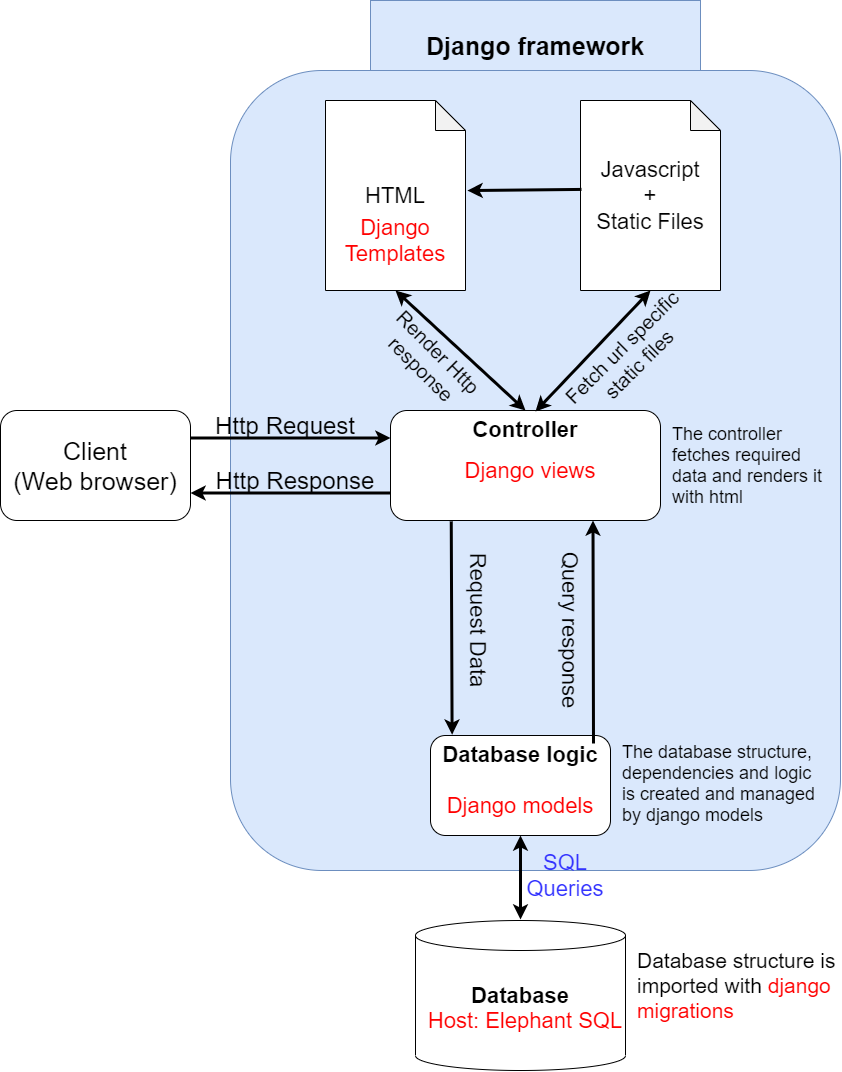

The diagram above was exported from draw.io. Its source (the exported page's mxGraphModel, read from the mxfile embedded in the PNG):
<mxGraphModel dx="2031" dy="1089" grid="1" gridSize="10" guides="1" tooltips="1" connect="1" arrows="1" fold="1" page="1" pageScale="1" pageWidth="850" pageHeight="1100" math="0" shadow="0">
  <root>
    <mxCell id="0" />
    <mxCell id="1" parent="0" />
    <mxCell id="wWeEIKQQJt7U_h5cQ4Ho-46" value="Django framework" style="text;html=1;strokeColor=#6c8ebf;fillColor=#dae8fc;align=center;verticalAlign=middle;whiteSpace=wrap;rounded=0;fontSize=25;fontStyle=1" vertex="1" parent="1">
      <mxGeometry x="370" y="30" width="330" height="90" as="geometry" />
    </mxCell>
    <mxCell id="wWeEIKQQJt7U_h5cQ4Ho-45" value="" style="rounded=1;whiteSpace=wrap;html=1;fontSize=20;fillColor=#dae8fc;strokeColor=#6c8ebf;" vertex="1" parent="1">
      <mxGeometry x="230" y="100" width="610" height="800" as="geometry" />
    </mxCell>
    <mxCell id="wWeEIKQQJt7U_h5cQ4Ho-6" value="Database logic" style="rounded=1;whiteSpace=wrap;html=1;fontSize=22;verticalAlign=top;fontStyle=1" vertex="1" parent="1">
      <mxGeometry x="430" y="765" width="180" height="100" as="geometry" />
    </mxCell>
    <mxCell id="wWeEIKQQJt7U_h5cQ4Ho-2" value="Database" style="shape=cylinder2;whiteSpace=wrap;html=1;boundedLbl=1;backgroundOutline=1;size=15;fontSize=22;fontStyle=1" vertex="1" parent="1">
      <mxGeometry x="415" y="950" width="210" height="150" as="geometry" />
    </mxCell>
    <mxCell id="wWeEIKQQJt7U_h5cQ4Ho-3" value="Host: Elephant SQL" style="text;html=1;strokeColor=none;fillColor=none;align=center;verticalAlign=middle;whiteSpace=wrap;rounded=0;fontSize=22;fontColor=#FF0000;" vertex="1" parent="1">
      <mxGeometry x="415" y="1040" width="220" height="20" as="geometry" />
    </mxCell>
    <mxCell id="wWeEIKQQJt7U_h5cQ4Ho-5" value="Django models" style="text;html=1;align=center;verticalAlign=middle;whiteSpace=wrap;rounded=0;fontSize=22;fontColor=#FF0000;" vertex="1" parent="1">
      <mxGeometry x="440" y="825" width="160" height="20" as="geometry" />
    </mxCell>
    <mxCell id="wWeEIKQQJt7U_h5cQ4Ho-7" value="&lt;font style=&quot;font-size: 18px;&quot;&gt;The database structure, dependencies and logic is created and managed by django models&amp;nbsp;&lt;/font&gt;" style="text;html=1;strokeColor=none;fillColor=none;align=left;verticalAlign=middle;whiteSpace=wrap;rounded=0;fontSize=18;" vertex="1" parent="1">
      <mxGeometry x="620" y="760" width="205" height="105" as="geometry" />
    </mxCell>
    <mxCell id="wWeEIKQQJt7U_h5cQ4Ho-10" value="Controller" style="rounded=1;whiteSpace=wrap;html=1;fontSize=22;fontStyle=1;verticalAlign=top;" vertex="1" parent="1">
      <mxGeometry x="390" y="440" width="270" height="110" as="geometry" />
    </mxCell>
    <mxCell id="wWeEIKQQJt7U_h5cQ4Ho-17" value="Request Data" style="text;html=1;strokeColor=none;fillColor=none;align=center;verticalAlign=middle;whiteSpace=wrap;rounded=0;fontSize=22;rotation=90;" vertex="1" parent="1">
      <mxGeometry x="400" y="630" width="155" height="40" as="geometry" />
    </mxCell>
    <mxCell id="wWeEIKQQJt7U_h5cQ4Ho-18" value="Query response" style="text;html=1;strokeColor=none;fillColor=none;align=center;verticalAlign=middle;whiteSpace=wrap;rounded=0;fontSize=22;rotation=90;" vertex="1" parent="1">
      <mxGeometry x="490" y="640" width="160" height="40" as="geometry" />
    </mxCell>
    <mxCell id="wWeEIKQQJt7U_h5cQ4Ho-19" value="" style="endArrow=classic;html=1;fontSize=22;strokeWidth=3;exitX=0.225;exitY=1.008;exitDx=0;exitDy=0;exitPerimeter=0;entryX=0.12;entryY=-0.008;entryDx=0;entryDy=0;entryPerimeter=0;" edge="1" parent="1" source="wWeEIKQQJt7U_h5cQ4Ho-10" target="wWeEIKQQJt7U_h5cQ4Ho-6">
      <mxGeometry width="50" height="50" relative="1" as="geometry">
        <mxPoint x="270" y="740" as="sourcePoint" />
        <mxPoint x="320" y="690" as="targetPoint" />
      </mxGeometry>
    </mxCell>
    <mxCell id="wWeEIKQQJt7U_h5cQ4Ho-20" value="" style="endArrow=classic;html=1;fontSize=22;strokeWidth=3;entryX=0.75;entryY=1;entryDx=0;entryDy=0;" edge="1" parent="1" target="wWeEIKQQJt7U_h5cQ4Ho-10">
      <mxGeometry width="50" height="50" relative="1" as="geometry">
        <mxPoint x="593" y="773" as="sourcePoint" />
        <mxPoint x="461.60000000000014" y="784.2" as="targetPoint" />
      </mxGeometry>
    </mxCell>
    <mxCell id="wWeEIKQQJt7U_h5cQ4Ho-21" value="Django views" style="text;html=1;strokeColor=none;fillColor=none;align=center;verticalAlign=middle;whiteSpace=wrap;rounded=0;fontSize=22;fontColor=#FF0000;" vertex="1" parent="1">
      <mxGeometry x="440" y="490" width="180" height="20" as="geometry" />
    </mxCell>
    <mxCell id="wWeEIKQQJt7U_h5cQ4Ho-22" value="" style="endArrow=classic;startArrow=classic;html=1;strokeWidth=3;fontSize=22;fontColor=#FF0000;entryX=0.5;entryY=1;entryDx=0;entryDy=0;" edge="1" parent="1" target="wWeEIKQQJt7U_h5cQ4Ho-6">
      <mxGeometry width="50" height="50" relative="1" as="geometry">
        <mxPoint x="520" y="949" as="sourcePoint" />
        <mxPoint x="540" y="890" as="targetPoint" />
      </mxGeometry>
    </mxCell>
    <mxCell id="wWeEIKQQJt7U_h5cQ4Ho-23" value="SQL Queries" style="text;html=1;strokeColor=none;fillColor=none;align=center;verticalAlign=middle;whiteSpace=wrap;rounded=0;fontSize=22;fontColor=#3333FF;" vertex="1" parent="1">
      <mxGeometry x="520" y="880" width="90" height="50" as="geometry" />
    </mxCell>
    <mxCell id="wWeEIKQQJt7U_h5cQ4Ho-26" value="&lt;font color=&quot;#000000&quot;&gt;HTML&lt;/font&gt;&lt;br&gt;" style="shape=note;whiteSpace=wrap;html=1;backgroundOutline=1;darkOpacity=0.05;fontSize=22;fontColor=#3333FF;" vertex="1" parent="1">
      <mxGeometry x="325" y="130" width="140" height="190" as="geometry" />
    </mxCell>
    <mxCell id="wWeEIKQQJt7U_h5cQ4Ho-27" value="&lt;font color=&quot;#000000&quot;&gt;Javascript&lt;br&gt;+&lt;br&gt;Static Files&lt;br&gt;&lt;/font&gt;" style="shape=note;whiteSpace=wrap;html=1;backgroundOutline=1;darkOpacity=0.05;fontSize=22;fontColor=#3333FF;" vertex="1" parent="1">
      <mxGeometry x="580" y="130" width="140" height="190" as="geometry" />
    </mxCell>
    <mxCell id="wWeEIKQQJt7U_h5cQ4Ho-28" value="Django Templates" style="text;html=1;strokeColor=none;fillColor=none;align=center;verticalAlign=middle;whiteSpace=wrap;rounded=0;fontSize=22;fontColor=#FF0000;" vertex="1" parent="1">
      <mxGeometry x="320" y="250" width="150" height="40" as="geometry" />
    </mxCell>
    <mxCell id="wWeEIKQQJt7U_h5cQ4Ho-39" value="" style="endArrow=classic;startArrow=classic;html=1;strokeWidth=3;fontSize=20;fontColor=#000000;entryX=0.5;entryY=1;entryDx=0;entryDy=0;entryPerimeter=0;exitX=0.537;exitY=0.009;exitDx=0;exitDy=0;exitPerimeter=0;" edge="1" parent="1" source="wWeEIKQQJt7U_h5cQ4Ho-10" target="wWeEIKQQJt7U_h5cQ4Ho-27">
      <mxGeometry width="50" height="50" relative="1" as="geometry">
        <mxPoint x="585" y="410" as="sourcePoint" />
        <mxPoint x="635" y="360" as="targetPoint" />
      </mxGeometry>
    </mxCell>
    <mxCell id="wWeEIKQQJt7U_h5cQ4Ho-40" value="" style="endArrow=classic;startArrow=classic;html=1;strokeWidth=3;fontSize=20;fontColor=#000000;exitX=0.5;exitY=0;exitDx=0;exitDy=0;entryX=0.5;entryY=1;entryDx=0;entryDy=0;entryPerimeter=0;" edge="1" parent="1" source="wWeEIKQQJt7U_h5cQ4Ho-10" target="wWeEIKQQJt7U_h5cQ4Ho-26">
      <mxGeometry width="50" height="50" relative="1" as="geometry">
        <mxPoint x="370" y="340" as="sourcePoint" />
        <mxPoint x="440" y="320" as="targetPoint" />
      </mxGeometry>
    </mxCell>
    <mxCell id="wWeEIKQQJt7U_h5cQ4Ho-41" value="" style="endArrow=classic;html=1;strokeWidth=3;fontSize=20;fontColor=#000000;exitX=0.007;exitY=0.468;exitDx=0;exitDy=0;exitPerimeter=0;entryX=1.014;entryY=0.474;entryDx=0;entryDy=0;entryPerimeter=0;" edge="1" parent="1" source="wWeEIKQQJt7U_h5cQ4Ho-27" target="wWeEIKQQJt7U_h5cQ4Ho-26">
      <mxGeometry width="50" height="50" relative="1" as="geometry">
        <mxPoint x="380" y="390" as="sourcePoint" />
        <mxPoint x="486" y="221" as="targetPoint" />
      </mxGeometry>
    </mxCell>
    <mxCell id="wWeEIKQQJt7U_h5cQ4Ho-42" value="Render Http response" style="text;html=1;strokeColor=none;fillColor=none;align=center;verticalAlign=middle;whiteSpace=wrap;rounded=0;fontSize=20;fontColor=#000000;rotation=45;" vertex="1" parent="1">
      <mxGeometry x="370" y="360" width="120" height="60" as="geometry" />
    </mxCell>
    <mxCell id="wWeEIKQQJt7U_h5cQ4Ho-43" value="Fetch url specific static files" style="text;html=1;strokeColor=none;fillColor=none;align=center;verticalAlign=middle;whiteSpace=wrap;rounded=0;fontSize=20;fontColor=#000000;rotation=-45;" vertex="1" parent="1">
      <mxGeometry x="540" y="360" width="180" height="50" as="geometry" />
    </mxCell>
    <mxCell id="wWeEIKQQJt7U_h5cQ4Ho-48" value="" style="endArrow=classic;html=1;strokeWidth=3;fontSize=25;fontColor=#000000;exitX=1;exitY=0.25;exitDx=0;exitDy=0;entryX=0;entryY=0.25;entryDx=0;entryDy=0;" edge="1" parent="1" source="wWeEIKQQJt7U_h5cQ4Ho-50" target="wWeEIKQQJt7U_h5cQ4Ho-10">
      <mxGeometry width="50" height="50" relative="1" as="geometry">
        <mxPoint x="210" y="463.75" as="sourcePoint" />
        <mxPoint x="390" y="620" as="targetPoint" />
      </mxGeometry>
    </mxCell>
    <mxCell id="wWeEIKQQJt7U_h5cQ4Ho-50" value="Client&lt;br&gt;(Web browser)" style="rounded=1;whiteSpace=wrap;html=1;fontSize=25;fontColor=#000000;" vertex="1" parent="1">
      <mxGeometry y="440" width="190" height="110" as="geometry" />
    </mxCell>
    <mxCell id="wWeEIKQQJt7U_h5cQ4Ho-51" value="Http Request" style="text;html=1;strokeColor=none;fillColor=none;align=center;verticalAlign=middle;whiteSpace=wrap;rounded=0;fontSize=24;fontColor=#000000;" vertex="1" parent="1">
      <mxGeometry x="200" y="440" width="170" height="30" as="geometry" />
    </mxCell>
    <mxCell id="wWeEIKQQJt7U_h5cQ4Ho-52" value="" style="endArrow=classic;html=1;strokeWidth=3;fontSize=25;fontColor=#000000;exitX=0;exitY=0.75;exitDx=0;exitDy=0;entryX=1;entryY=0.75;entryDx=0;entryDy=0;" edge="1" parent="1" source="wWeEIKQQJt7U_h5cQ4Ho-10" target="wWeEIKQQJt7U_h5cQ4Ho-50">
      <mxGeometry width="50" height="50" relative="1" as="geometry">
        <mxPoint x="240" y="530" as="sourcePoint" />
        <mxPoint x="290" y="480" as="targetPoint" />
      </mxGeometry>
    </mxCell>
    <mxCell id="wWeEIKQQJt7U_h5cQ4Ho-53" value="Http Response" style="text;html=1;strokeColor=none;fillColor=none;align=center;verticalAlign=middle;whiteSpace=wrap;rounded=0;fontSize=24;fontColor=#000000;" vertex="1" parent="1">
      <mxGeometry x="210" y="500" width="170" height="20" as="geometry" />
    </mxCell>
    <mxCell id="wWeEIKQQJt7U_h5cQ4Ho-54" value="The controller fetches required data and renders it with html" style="text;html=1;strokeColor=none;fillColor=none;align=left;verticalAlign=middle;whiteSpace=wrap;rounded=0;fontSize=18;fontColor=#000000;" vertex="1" parent="1">
      <mxGeometry x="670" y="425" width="160" height="140" as="geometry" />
    </mxCell>
    <mxCell id="wWeEIKQQJt7U_h5cQ4Ho-55" value="&lt;font color=&quot;#000000&quot; style=&quot;font-size: 21px;&quot;&gt;Database structure is imported with &lt;/font&gt;django migrations" style="text;html=1;strokeColor=none;fillColor=none;align=left;verticalAlign=middle;whiteSpace=wrap;rounded=0;fontSize=21;fontColor=#FF0000;" vertex="1" parent="1">
      <mxGeometry x="635" y="970" width="205" height="90" as="geometry" />
    </mxCell>
  </root>
</mxGraphModel>